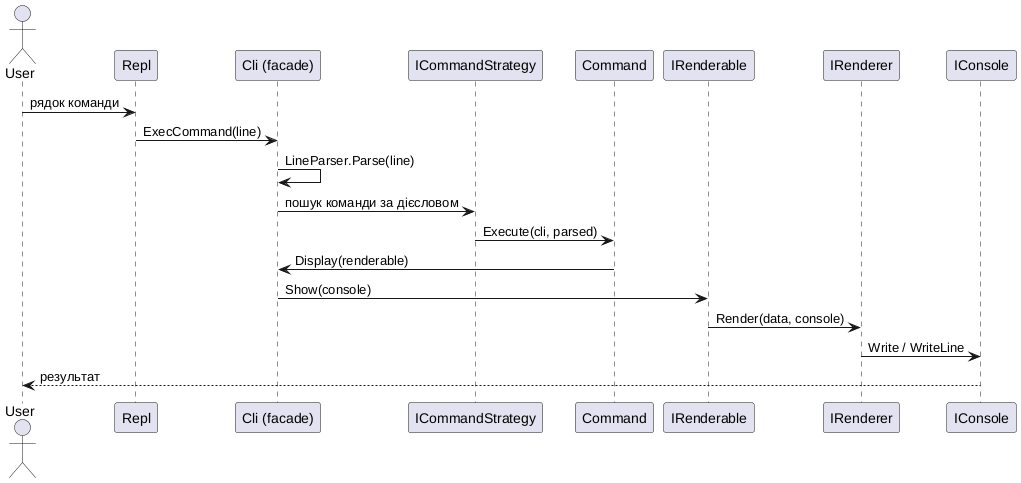

The diagram above was rendered by PlantUML. Its source (embedded in the PNG):
@startuml
actor User
participant "Repl" as R
participant "Cli (facade)" as F
participant "ICommandStrategy" as S
participant "Command" as C
participant "IRenderable" as V
participant "IRenderer" as D
participant "IConsole" as O

User -> R : рядок команди
R -> F : ExecCommand(line)
F -> F : LineParser.Parse(line)
F -> S : пошук команди за дієсловом
S -> C : Execute(cli, parsed)
C -> F : Display(renderable)
F -> V : Show(console)
V -> D : Render(data, console)
D -> O : Write / WriteLine
O --> User : результат
@enduml